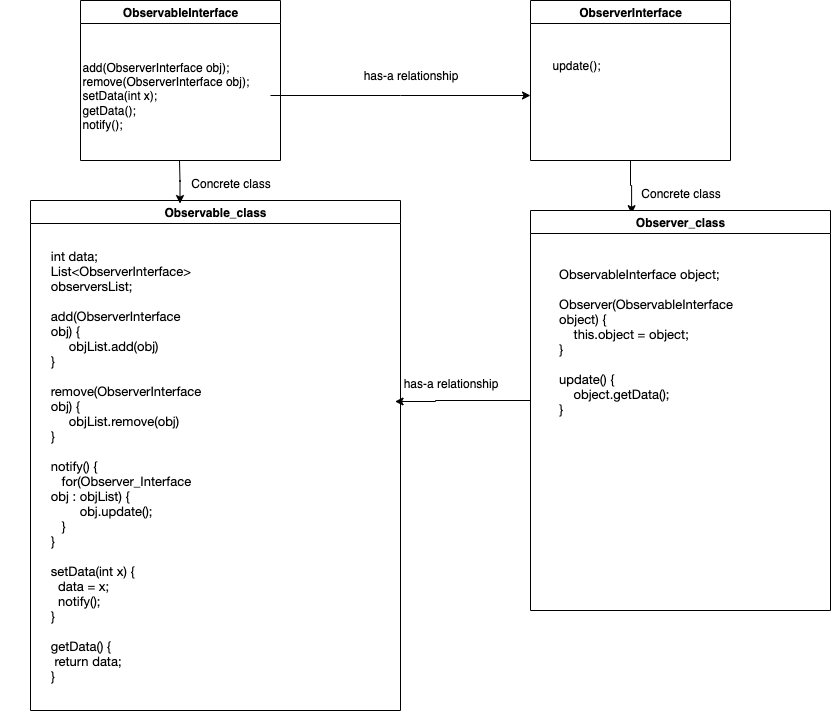

The diagram above was exported from draw.io. Its source (the exported page's mxGraphModel, read from the mxfile embedded in the PNG):
<mxGraphModel dx="1796" dy="610" grid="1" gridSize="10" guides="1" tooltips="1" connect="1" arrows="1" fold="1" page="1" pageScale="1" pageWidth="850" pageHeight="1100" math="0" shadow="0">
  <root>
    <mxCell id="0" />
    <mxCell id="1" parent="0" />
    <mxCell id="4YhoJTMCwsqKavycbXAp-1" value="ObservableInterface" style="swimlane;whiteSpace=wrap;html=1;" vertex="1" parent="1">
      <mxGeometry x="70" y="80" width="200" height="160" as="geometry" />
    </mxCell>
    <mxCell id="4YhoJTMCwsqKavycbXAp-3" value="add(ObserverInterface obj);&lt;div&gt;remove&lt;span style=&quot;background-color: transparent; color: light-dark(rgb(0, 0, 0), rgb(255, 255, 255));&quot;&gt;(ObserverInterface obj);&lt;/span&gt;&lt;/div&gt;&lt;div&gt;&lt;span style=&quot;background-color: transparent; color: light-dark(rgb(0, 0, 0), rgb(255, 255, 255));&quot;&gt;setData(int x);&lt;/span&gt;&lt;/div&gt;&lt;div&gt;&lt;span style=&quot;background-color: transparent; color: light-dark(rgb(0, 0, 0), rgb(255, 255, 255));&quot;&gt;getData();&lt;/span&gt;&lt;/div&gt;&lt;div&gt;&lt;span style=&quot;background-color: transparent; color: light-dark(rgb(0, 0, 0), rgb(255, 255, 255));&quot;&gt;notify();&lt;/span&gt;&lt;/div&gt;" style="text;html=1;align=left;verticalAlign=middle;resizable=0;points=[];autosize=1;strokeColor=none;fillColor=none;" vertex="1" parent="4YhoJTMCwsqKavycbXAp-1">
      <mxGeometry y="50" width="190" height="90" as="geometry" />
    </mxCell>
    <mxCell id="4YhoJTMCwsqKavycbXAp-24" value="" style="edgeStyle=orthogonalEdgeStyle;rounded=0;orthogonalLoop=1;jettySize=auto;html=1;entryX=0.337;entryY=0.008;entryDx=0;entryDy=0;entryPerimeter=0;" edge="1" parent="1" source="4YhoJTMCwsqKavycbXAp-2" target="4YhoJTMCwsqKavycbXAp-13">
      <mxGeometry relative="1" as="geometry" />
    </mxCell>
    <mxCell id="4YhoJTMCwsqKavycbXAp-2" value="ObserverInterface" style="swimlane;whiteSpace=wrap;html=1;startSize=23;" vertex="1" parent="1">
      <mxGeometry x="520" y="80" width="200" height="160" as="geometry" />
    </mxCell>
    <mxCell id="4YhoJTMCwsqKavycbXAp-4" value="update();" style="text;html=1;align=left;verticalAlign=middle;resizable=0;points=[];autosize=1;strokeColor=none;fillColor=none;" vertex="1" parent="4YhoJTMCwsqKavycbXAp-2">
      <mxGeometry x="20" y="50" width="70" height="30" as="geometry" />
    </mxCell>
    <mxCell id="4YhoJTMCwsqKavycbXAp-8" value="" style="edgeStyle=orthogonalEdgeStyle;rounded=0;orthogonalLoop=1;jettySize=auto;html=1;" edge="1" parent="1" source="4YhoJTMCwsqKavycbXAp-3">
      <mxGeometry relative="1" as="geometry">
        <mxPoint x="520" y="175" as="targetPoint" />
      </mxGeometry>
    </mxCell>
    <mxCell id="4YhoJTMCwsqKavycbXAp-9" value="has-a relationship" style="text;html=1;align=center;verticalAlign=middle;resizable=0;points=[];autosize=1;strokeColor=none;fillColor=none;" vertex="1" parent="1">
      <mxGeometry x="340" y="140" width="120" height="30" as="geometry" />
    </mxCell>
    <mxCell id="4YhoJTMCwsqKavycbXAp-12" value="Observable_class" style="swimlane;whiteSpace=wrap;html=1;" vertex="1" parent="1">
      <mxGeometry x="20" y="280" width="370" height="510" as="geometry" />
    </mxCell>
    <mxCell id="4YhoJTMCwsqKavycbXAp-14" value="&lt;p style=&quot;margin: 0px; font-variant-numeric: normal; font-variant-east-asian: normal; font-variant-alternates: normal; font-size-adjust: none; font-kerning: auto; font-optical-sizing: auto; font-feature-settings: normal; font-variation-settings: normal; font-variant-position: normal; font-variant-emoji: normal; font-stretch: normal; font-size: 13px; line-height: normal; font-family: &amp;quot;Helvetica Neue&amp;quot;; text-wrap-mode: wrap;&quot; class=&quot;p1&quot;&gt;&lt;br&gt;&lt;/p&gt;" style="text;html=1;align=left;verticalAlign=middle;resizable=0;points=[];autosize=1;strokeColor=none;fillColor=none;" vertex="1" parent="4YhoJTMCwsqKavycbXAp-12">
      <mxGeometry x="10" y="200" width="20" height="30" as="geometry" />
    </mxCell>
    <mxCell id="4YhoJTMCwsqKavycbXAp-15" value="&lt;p style=&quot;font-variant-numeric: normal; font-variant-east-asian: normal; font-variant-alternates: normal; font-size-adjust: none; font-kerning: auto; font-optical-sizing: auto; font-feature-settings: normal; font-variation-settings: normal; font-variant-position: normal; font-variant-emoji: normal; font-stretch: normal; font-size: 13px; line-height: normal; font-family: &amp;quot;Helvetica Neue&amp;quot;; text-align: left; text-wrap-mode: wrap; margin: 0px;&quot; class=&quot;p1&quot;&gt;int data;&lt;br&gt;List&amp;lt;ObserverInterface&amp;gt; observersList;&lt;br&gt;&lt;br&gt;&lt;/p&gt;&lt;p style=&quot;font-variant-numeric: normal; font-variant-east-asian: normal; font-variant-alternates: normal; font-size-adjust: none; font-kerning: auto; font-optical-sizing: auto; font-feature-settings: normal; font-variation-settings: normal; font-variant-position: normal; font-variant-emoji: normal; font-stretch: normal; font-size: 13px; line-height: normal; font-family: &amp;quot;Helvetica Neue&amp;quot;; text-align: left; text-wrap-mode: wrap; margin: 0px;&quot; class=&quot;p1&quot;&gt;add(ObserverInterface obj) {&lt;/p&gt;&lt;p style=&quot;font-variant-numeric: normal; font-variant-east-asian: normal; font-variant-alternates: normal; font-size-adjust: none; font-kerning: auto; font-optical-sizing: auto; font-feature-settings: normal; font-variation-settings: normal; font-variant-position: normal; font-variant-emoji: normal; font-stretch: normal; font-size: 13px; line-height: normal; font-family: &amp;quot;Helvetica Neue&amp;quot;; text-align: left; text-wrap-mode: wrap; margin: 0px;&quot; class=&quot;p1&quot;&gt;&lt;span class=&quot;Apple-converted-space&quot;&gt;&amp;nbsp;&amp;nbsp; &amp;nbsp;&amp;nbsp;&lt;/span&gt;objList.add(obj)&lt;/p&gt;&lt;p style=&quot;font-variant-numeric: normal; font-variant-east-asian: normal; font-variant-alternates: normal; font-size-adjust: none; font-kerning: auto; font-optical-sizing: auto; font-feature-settings: normal; font-variation-settings: normal; font-variant-position: normal; font-variant-emoji: normal; font-stretch: normal; font-size: 13px; line-height: normal; font-family: &amp;quot;Helvetica Neue&amp;quot;; text-align: left; text-wrap-mode: wrap; margin: 0px;&quot; class=&quot;p1&quot;&gt;}&lt;br&gt;&lt;br&gt;&lt;/p&gt;&lt;p style=&quot;font-variant-numeric: normal; font-variant-east-asian: normal; font-variant-alternates: normal; font-size-adjust: none; font-kerning: auto; font-optical-sizing: auto; font-feature-settings: normal; font-variation-settings: normal; font-variant-position: normal; font-variant-emoji: normal; font-stretch: normal; font-size: 13px; line-height: normal; font-family: &amp;quot;Helvetica Neue&amp;quot;; text-align: left; text-wrap-mode: wrap; margin: 0px;&quot; class=&quot;p1&quot;&gt;remove(ObserverInterface obj) {&lt;/p&gt;&lt;p style=&quot;font-variant-numeric: normal; font-variant-east-asian: normal; font-variant-alternates: normal; font-size-adjust: none; font-kerning: auto; font-optical-sizing: auto; font-feature-settings: normal; font-variation-settings: normal; font-variant-position: normal; font-variant-emoji: normal; font-stretch: normal; font-size: 13px; line-height: normal; font-family: &amp;quot;Helvetica Neue&amp;quot;; text-align: left; text-wrap-mode: wrap; margin: 0px;&quot; class=&quot;p1&quot;&gt;&lt;span class=&quot;Apple-converted-space&quot;&gt;&amp;nbsp;&amp;nbsp; &amp;nbsp;&amp;nbsp;&lt;/span&gt;objList.remove(obj)&lt;/p&gt;&lt;p style=&quot;font-variant-numeric: normal; font-variant-east-asian: normal; font-variant-alternates: normal; font-size-adjust: none; font-kerning: auto; font-optical-sizing: auto; font-feature-settings: normal; font-variation-settings: normal; font-variant-position: normal; font-variant-emoji: normal; font-stretch: normal; font-size: 13px; line-height: normal; font-family: &amp;quot;Helvetica Neue&amp;quot;; text-align: left; text-wrap-mode: wrap; margin: 0px;&quot; class=&quot;p1&quot;&gt;}&lt;br&gt;&lt;br&gt;&lt;/p&gt;&lt;p style=&quot;font-variant-numeric: normal; font-variant-east-asian: normal; font-variant-alternates: normal; font-size-adjust: none; font-kerning: auto; font-optical-sizing: auto; font-feature-settings: normal; font-variation-settings: normal; font-variant-position: normal; font-variant-emoji: normal; font-stretch: normal; font-size: 13px; line-height: normal; font-family: &amp;quot;Helvetica Neue&amp;quot;; text-align: left; text-wrap-mode: wrap; margin: 0px;&quot; class=&quot;p1&quot;&gt;notify() {&lt;/p&gt;&lt;p style=&quot;font-variant-numeric: normal; font-variant-east-asian: normal; font-variant-alternates: normal; font-size-adjust: none; font-kerning: auto; font-optical-sizing: auto; font-feature-settings: normal; font-variation-settings: normal; font-variant-position: normal; font-variant-emoji: normal; font-stretch: normal; font-size: 13px; line-height: normal; font-family: &amp;quot;Helvetica Neue&amp;quot;; text-align: left; text-wrap-mode: wrap; margin: 0px;&quot; class=&quot;p1&quot;&gt;&lt;span class=&quot;Apple-converted-space&quot;&gt;&amp;nbsp;&amp;nbsp;&amp;nbsp;&lt;/span&gt;for(Observer_Interface obj : objList) {&lt;/p&gt;&lt;p style=&quot;font-variant-numeric: normal; font-variant-east-asian: normal; font-variant-alternates: normal; font-size-adjust: none; font-kerning: auto; font-optical-sizing: auto; font-feature-settings: normal; font-variation-settings: normal; font-variant-position: normal; font-variant-emoji: normal; font-stretch: normal; font-size: 13px; line-height: normal; font-family: &amp;quot;Helvetica Neue&amp;quot;; text-align: left; text-wrap-mode: wrap; margin: 0px;&quot; class=&quot;p1&quot;&gt;&lt;span class=&quot;Apple-converted-space&quot;&gt;&amp;nbsp; &amp;nbsp; &amp;nbsp; &amp;nbsp;&amp;nbsp;&lt;/span&gt;obj.update();&lt;/p&gt;&lt;p style=&quot;font-variant-numeric: normal; font-variant-east-asian: normal; font-variant-alternates: normal; font-size-adjust: none; font-kerning: auto; font-optical-sizing: auto; font-feature-settings: normal; font-variation-settings: normal; font-variant-position: normal; font-variant-emoji: normal; font-stretch: normal; font-size: 13px; line-height: normal; font-family: &amp;quot;Helvetica Neue&amp;quot;; text-align: left; text-wrap-mode: wrap; margin: 0px;&quot; class=&quot;p1&quot;&gt;&lt;span class=&quot;Apple-converted-space&quot;&gt;&amp;nbsp;&amp;nbsp;&amp;nbsp;&lt;/span&gt;}&lt;/p&gt;&lt;p style=&quot;font-variant-numeric: normal; font-variant-east-asian: normal; font-variant-alternates: normal; font-size-adjust: none; font-kerning: auto; font-optical-sizing: auto; font-feature-settings: normal; font-variation-settings: normal; font-variant-position: normal; font-variant-emoji: normal; font-stretch: normal; font-size: 13px; line-height: normal; font-family: &amp;quot;Helvetica Neue&amp;quot;; text-align: left; text-wrap-mode: wrap; margin: 0px;&quot; class=&quot;p1&quot;&gt;}&lt;br&gt;&lt;br&gt;&lt;/p&gt;&lt;p style=&quot;font-variant-numeric: normal; font-variant-east-asian: normal; font-variant-alternates: normal; font-size-adjust: none; font-kerning: auto; font-optical-sizing: auto; font-feature-settings: normal; font-variation-settings: normal; font-variant-position: normal; font-variant-emoji: normal; font-stretch: normal; font-size: 13px; line-height: normal; font-family: &amp;quot;Helvetica Neue&amp;quot;; text-align: left; text-wrap-mode: wrap; margin: 0px;&quot; class=&quot;p1&quot;&gt;setData(int x) {&lt;/p&gt;&lt;p style=&quot;font-variant-numeric: normal; font-variant-east-asian: normal; font-variant-alternates: normal; font-size-adjust: none; font-kerning: auto; font-optical-sizing: auto; font-feature-settings: normal; font-variation-settings: normal; font-variant-position: normal; font-variant-emoji: normal; font-stretch: normal; font-size: 13px; line-height: normal; font-family: &amp;quot;Helvetica Neue&amp;quot;; text-align: left; text-wrap-mode: wrap; margin: 0px;&quot; class=&quot;p1&quot;&gt;&lt;span class=&quot;Apple-converted-space&quot;&gt;&amp;nbsp;&amp;nbsp;&lt;/span&gt;data = x;&lt;/p&gt;&lt;p style=&quot;font-variant-numeric: normal; font-variant-east-asian: normal; font-variant-alternates: normal; font-size-adjust: none; font-kerning: auto; font-optical-sizing: auto; font-feature-settings: normal; font-variation-settings: normal; font-variant-position: normal; font-variant-emoji: normal; font-stretch: normal; font-size: 13px; line-height: normal; font-family: &amp;quot;Helvetica Neue&amp;quot;; text-align: left; text-wrap-mode: wrap; margin: 0px;&quot; class=&quot;p1&quot;&gt;&lt;span class=&quot;Apple-converted-space&quot;&gt;&amp;nbsp;&amp;nbsp;&lt;/span&gt;notify();&lt;/p&gt;&lt;p style=&quot;font-variant-numeric: normal; font-variant-east-asian: normal; font-variant-alternates: normal; font-size-adjust: none; font-kerning: auto; font-optical-sizing: auto; font-feature-settings: normal; font-variation-settings: normal; font-variant-position: normal; font-variant-emoji: normal; font-stretch: normal; font-size: 13px; line-height: normal; font-family: &amp;quot;Helvetica Neue&amp;quot;; text-align: left; text-wrap-mode: wrap; margin: 0px;&quot; class=&quot;p1&quot;&gt;}&lt;/p&gt;&lt;p style=&quot;font-variant-numeric: normal; font-variant-east-asian: normal; font-variant-alternates: normal; font-size-adjust: none; font-kerning: auto; font-optical-sizing: auto; font-feature-settings: normal; font-variation-settings: normal; font-variant-position: normal; font-variant-emoji: normal; font-stretch: normal; font-size: 13px; line-height: normal; font-family: &amp;quot;Helvetica Neue&amp;quot;; text-align: left; text-wrap-mode: wrap; margin: 0px;&quot; class=&quot;p1&quot;&gt;&lt;br&gt;&lt;/p&gt;&lt;p style=&quot;font-variant-numeric: normal; font-variant-east-asian: normal; font-variant-alternates: normal; font-size-adjust: none; font-kerning: auto; font-optical-sizing: auto; font-feature-settings: normal; font-variation-settings: normal; font-variant-position: normal; font-variant-emoji: normal; font-stretch: normal; font-size: 13px; line-height: normal; font-family: &amp;quot;Helvetica Neue&amp;quot;; text-align: left; text-wrap-mode: wrap; margin: 0px;&quot; class=&quot;p1&quot;&gt;getData() {&lt;br&gt;&amp;nbsp;return data;&lt;/p&gt;&lt;p style=&quot;font-variant-numeric: normal; font-variant-east-asian: normal; font-variant-alternates: normal; font-size-adjust: none; font-kerning: auto; font-optical-sizing: auto; font-feature-settings: normal; font-variation-settings: normal; font-variant-position: normal; font-variant-emoji: normal; font-stretch: normal; font-size: 13px; line-height: normal; font-family: &amp;quot;Helvetica Neue&amp;quot;; text-align: left; text-wrap-mode: wrap; margin: 0px;&quot; class=&quot;p1&quot;&gt;}&lt;/p&gt;" style="text;html=1;align=center;verticalAlign=middle;resizable=0;points=[];autosize=1;strokeColor=none;fillColor=none;rotation=0;" vertex="1" parent="4YhoJTMCwsqKavycbXAp-12">
      <mxGeometry x="-30" y="60" width="250" height="410" as="geometry" />
    </mxCell>
    <mxCell id="4YhoJTMCwsqKavycbXAp-18" value="" style="edgeStyle=orthogonalEdgeStyle;rounded=0;orthogonalLoop=1;jettySize=auto;html=1;entryX=0.038;entryY=0.775;entryDx=0;entryDy=0;entryPerimeter=0;" edge="1" parent="1" target="4YhoJTMCwsqKavycbXAp-19">
      <mxGeometry relative="1" as="geometry">
        <mxPoint x="520" y="480" as="sourcePoint" />
        <mxPoint x="370" y="480" as="targetPoint" />
        <Array as="points">
          <mxPoint x="425" y="480" />
          <mxPoint x="425" y="481" />
        </Array>
      </mxGeometry>
    </mxCell>
    <mxCell id="4YhoJTMCwsqKavycbXAp-13" value="Observer_class" style="swimlane;whiteSpace=wrap;html=1;startSize=23;" vertex="1" parent="1">
      <mxGeometry x="520" y="290" width="300" height="400" as="geometry" />
    </mxCell>
    <mxCell id="4YhoJTMCwsqKavycbXAp-16" value="&lt;p style=&quot;margin: 0px; font-variant-numeric: normal; font-variant-east-asian: normal; font-variant-alternates: normal; font-size-adjust: none; font-kerning: auto; font-optical-sizing: auto; font-feature-settings: normal; font-variation-settings: normal; font-variant-position: normal; font-variant-emoji: normal; font-stretch: normal; font-size: 13px; line-height: normal; font-family: &amp;quot;Helvetica Neue&amp;quot;; text-align: start; text-wrap-mode: wrap;&quot; class=&quot;p1&quot;&gt;ObservableInterface object;&lt;/p&gt;&lt;p style=&quot;margin: 0px; font-variant-numeric: normal; font-variant-east-asian: normal; font-variant-alternates: normal; font-size-adjust: none; font-kerning: auto; font-optical-sizing: auto; font-feature-settings: normal; font-variation-settings: normal; font-variant-position: normal; font-variant-emoji: normal; font-stretch: normal; font-size: 13px; line-height: normal; font-family: &amp;quot;Helvetica Neue&amp;quot;; text-align: start; text-wrap-mode: wrap;&quot; class=&quot;p1&quot;&gt;&lt;br&gt;&lt;/p&gt;&lt;p style=&quot;margin: 0px; font-variant-numeric: normal; font-variant-east-asian: normal; font-variant-alternates: normal; font-size-adjust: none; font-kerning: auto; font-optical-sizing: auto; font-feature-settings: normal; font-variation-settings: normal; font-variant-position: normal; font-variant-emoji: normal; font-stretch: normal; font-size: 13px; line-height: normal; font-family: &amp;quot;Helvetica Neue&amp;quot;; text-align: start; text-wrap-mode: wrap;&quot; class=&quot;p1&quot;&gt;Observer(ObservableInterface object) {&lt;/p&gt;&lt;p style=&quot;margin: 0px; font-variant-numeric: normal; font-variant-east-asian: normal; font-variant-alternates: normal; font-size-adjust: none; font-kerning: auto; font-optical-sizing: auto; font-feature-settings: normal; font-variation-settings: normal; font-variant-position: normal; font-variant-emoji: normal; font-stretch: normal; font-size: 13px; line-height: normal; font-family: &amp;quot;Helvetica Neue&amp;quot;; text-align: start; text-wrap-mode: wrap;&quot; class=&quot;p1&quot;&gt;&lt;span class=&quot;Apple-converted-space&quot;&gt;&amp;nbsp; &amp;nbsp; &lt;/span&gt;this.object = object;&lt;/p&gt;&lt;p style=&quot;margin: 0px; font-variant-numeric: normal; font-variant-east-asian: normal; font-variant-alternates: normal; font-size-adjust: none; font-kerning: auto; font-optical-sizing: auto; font-feature-settings: normal; font-variation-settings: normal; font-variant-position: normal; font-variant-emoji: normal; font-stretch: normal; font-size: 13px; line-height: normal; font-family: &amp;quot;Helvetica Neue&amp;quot;; text-align: start; text-wrap-mode: wrap;&quot; class=&quot;p1&quot;&gt;}&lt;/p&gt;&lt;p style=&quot;margin: 0px; font-variant-numeric: normal; font-variant-east-asian: normal; font-variant-alternates: normal; font-size-adjust: none; font-kerning: auto; font-optical-sizing: auto; font-feature-settings: normal; font-variation-settings: normal; font-variant-position: normal; font-variant-emoji: normal; font-stretch: normal; font-size: 13px; line-height: normal; font-family: &amp;quot;Helvetica Neue&amp;quot;; min-height: 15px; text-align: start; text-wrap-mode: wrap;&quot; class=&quot;p2&quot;&gt;&lt;br&gt;&lt;/p&gt;&lt;p style=&quot;margin: 0px; font-variant-numeric: normal; font-variant-east-asian: normal; font-variant-alternates: normal; font-size-adjust: none; font-kerning: auto; font-optical-sizing: auto; font-feature-settings: normal; font-variation-settings: normal; font-variant-position: normal; font-variant-emoji: normal; font-stretch: normal; font-size: 13px; line-height: normal; font-family: &amp;quot;Helvetica Neue&amp;quot;; text-align: start; text-wrap-mode: wrap;&quot; class=&quot;p1&quot;&gt;update() {&lt;/p&gt;&lt;p style=&quot;margin: 0px; font-variant-numeric: normal; font-variant-east-asian: normal; font-variant-alternates: normal; font-size-adjust: none; font-kerning: auto; font-optical-sizing: auto; font-feature-settings: normal; font-variation-settings: normal; font-variant-position: normal; font-variant-emoji: normal; font-stretch: normal; font-size: 13px; line-height: normal; font-family: &amp;quot;Helvetica Neue&amp;quot;; text-align: start; text-wrap-mode: wrap;&quot; class=&quot;p1&quot;&gt;&lt;span class=&quot;Apple-converted-space&quot;&gt;&amp;nbsp; &amp;nbsp; &lt;/span&gt;object.getData();&lt;/p&gt;&lt;p style=&quot;margin: 0px; font-variant-numeric: normal; font-variant-east-asian: normal; font-variant-alternates: normal; font-size-adjust: none; font-kerning: auto; font-optical-sizing: auto; font-feature-settings: normal; font-variation-settings: normal; font-variant-position: normal; font-variant-emoji: normal; font-stretch: normal; font-size: 13px; line-height: normal; font-family: &amp;quot;Helvetica Neue&amp;quot;; text-align: start; text-wrap-mode: wrap;&quot; class=&quot;p1&quot;&gt;}&lt;/p&gt;" style="text;html=1;align=center;verticalAlign=middle;resizable=0;points=[];autosize=1;strokeColor=none;fillColor=none;" vertex="1" parent="4YhoJTMCwsqKavycbXAp-13">
      <mxGeometry x="-10" y="50" width="250" height="160" as="geometry" />
    </mxCell>
    <mxCell id="4YhoJTMCwsqKavycbXAp-25" value="Concrete class&lt;div&gt;&lt;br&gt;&lt;/div&gt;" style="text;html=1;align=center;verticalAlign=middle;resizable=0;points=[];autosize=1;strokeColor=none;fillColor=none;" vertex="1" parent="4YhoJTMCwsqKavycbXAp-13">
      <mxGeometry x="100" y="-30" width="100" height="40" as="geometry" />
    </mxCell>
    <mxCell id="4YhoJTMCwsqKavycbXAp-19" value="has-a relationship&lt;div&gt;&lt;br&gt;&lt;/div&gt;" style="text;html=1;align=center;verticalAlign=middle;resizable=0;points=[];autosize=1;strokeColor=none;fillColor=none;" vertex="1" parent="1">
      <mxGeometry x="380" y="450" width="120" height="40" as="geometry" />
    </mxCell>
    <mxCell id="4YhoJTMCwsqKavycbXAp-22" value="Concrete class&lt;div&gt;&lt;br&gt;&lt;/div&gt;" style="text;html=1;align=center;verticalAlign=middle;resizable=0;points=[];autosize=1;strokeColor=none;fillColor=none;" vertex="1" parent="1">
      <mxGeometry x="170" y="250" width="100" height="40" as="geometry" />
    </mxCell>
    <mxCell id="4YhoJTMCwsqKavycbXAp-27" value="" style="edgeStyle=orthogonalEdgeStyle;rounded=0;orthogonalLoop=1;jettySize=auto;html=1;entryX=0.404;entryY=0.006;entryDx=0;entryDy=0;entryPerimeter=0;" edge="1" parent="1" target="4YhoJTMCwsqKavycbXAp-12">
      <mxGeometry relative="1" as="geometry">
        <mxPoint x="169" y="240" as="sourcePoint" />
      </mxGeometry>
    </mxCell>
  </root>
</mxGraphModel>